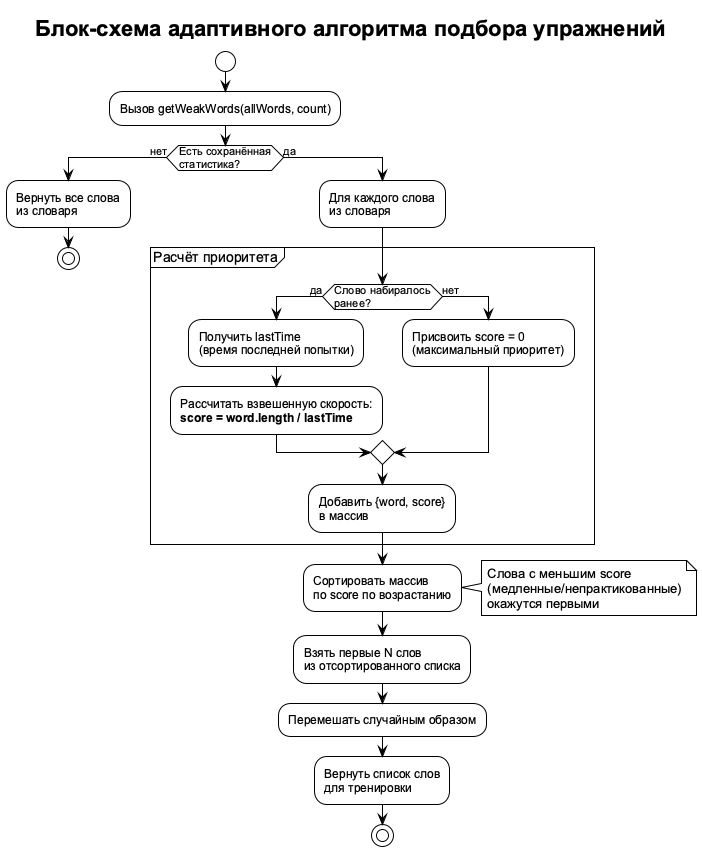

The diagram above was rendered by PlantUML. Its source (embedded in the PNG):
@startuml adaptive_algorithm
!theme plain
skinparam backgroundColor white
skinparam defaultFontName Arial

title Блок-схема адаптивного алгоритма подбора упражнений

start

:Вызов getWeakWords(allWords, count);

if (Есть сохранённая\nстатистика?) then (нет)
  :Вернуть все слова\nиз словаря;
  stop
else (да)
  :Для каждого слова\nиз словаря;
  
  partition "Расчёт приоритета" {
    if (Слово набиралось\nранее?) then (да)
      :Получить lastTime\n(время последней попытки);
      :Рассчитать взвешенную скорость:\n**score = word.length / lastTime**;
    else (нет)
      :Присвоить score = 0\n(максимальный приоритет);
    endif
    
    :Добавить {word, score}\nв массив;
  }
  
  :Сортировать массив\nпо score по возрастанию;
  
  note right
    Слова с меньшим score
    (медленные/непрактикованные)
    окажутся первыми
  end note
  
  :Взять первые N слов\nиз отсортированного списка;
  
  :Перемешать случайным образом;
  
  :Вернуть список слов\nдля тренировки;
  
  stop
endif

@enduml